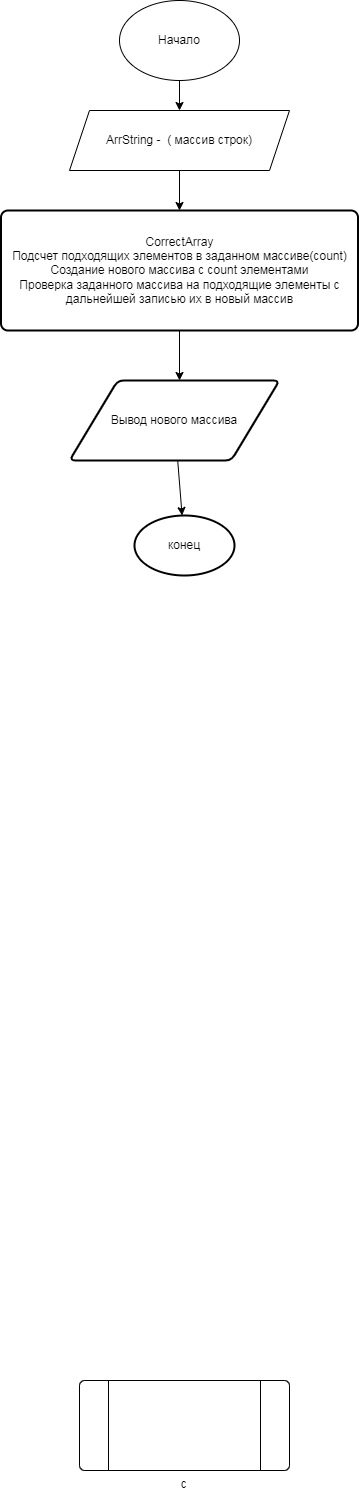

The diagram above was exported from draw.io. Its source (the exported page's mxGraphModel, read from the mxfile embedded in the PNG):
<mxGraphModel dx="939" dy="398" grid="1" gridSize="10" guides="1" tooltips="1" connect="1" arrows="1" fold="1" page="1" pageScale="1" pageWidth="827" pageHeight="1169" math="0" shadow="0">
  <root>
    <mxCell id="0" />
    <mxCell id="1" parent="0" />
    <mxCell id="4" value="" style="edgeStyle=none;html=1;" edge="1" parent="1" source="2" target="3">
      <mxGeometry relative="1" as="geometry" />
    </mxCell>
    <mxCell id="2" value="Начало" style="ellipse;whiteSpace=wrap;html=1;" vertex="1" parent="1">
      <mxGeometry x="180" y="10" width="120" height="80" as="geometry" />
    </mxCell>
    <mxCell id="7" value="" style="edgeStyle=none;html=1;" edge="1" parent="1" source="3">
      <mxGeometry relative="1" as="geometry">
        <mxPoint x="240" y="220" as="targetPoint" />
      </mxGeometry>
    </mxCell>
    <mxCell id="3" value="ArrString -&amp;nbsp; ( массив строк)" style="shape=parallelogram;perimeter=parallelogramPerimeter;whiteSpace=wrap;html=1;fixedSize=1;" vertex="1" parent="1">
      <mxGeometry x="130" y="120" width="220" height="60" as="geometry" />
    </mxCell>
    <mxCell id="15" value="c" style="verticalLabelPosition=bottom;verticalAlign=top;html=1;shape=process;whiteSpace=wrap;rounded=1;size=0.14;arcSize=6;" vertex="1" parent="1">
      <mxGeometry x="140" y="1390" width="210" height="90" as="geometry" />
    </mxCell>
    <mxCell id="19" value="" style="edgeStyle=none;html=1;" edge="1" parent="1" source="16">
      <mxGeometry relative="1" as="geometry">
        <mxPoint x="240" y="390" as="targetPoint" />
      </mxGeometry>
    </mxCell>
    <mxCell id="16" value="CorrectArray&lt;br&gt;Подсчет подходящих элементов в заданном массиве(count)&lt;br&gt;Создание нового массива с count элементами&lt;br&gt;Проверка заданного массива на подходящие элементы с дальнейшей записью их в новый массив" style="rounded=1;whiteSpace=wrap;html=1;absoluteArcSize=1;arcSize=14;strokeWidth=2;" vertex="1" parent="1">
      <mxGeometry x="61.5" y="220" width="357" height="120" as="geometry" />
    </mxCell>
    <mxCell id="22" value="" style="edgeStyle=none;html=1;" edge="1" parent="1" source="20" target="21">
      <mxGeometry relative="1" as="geometry" />
    </mxCell>
    <mxCell id="20" value="Вывод нового массива" style="shape=parallelogram;html=1;strokeWidth=2;perimeter=parallelogramPerimeter;whiteSpace=wrap;rounded=1;arcSize=12;size=0.23;" vertex="1" parent="1">
      <mxGeometry x="130" y="390" width="210" height="80" as="geometry" />
    </mxCell>
    <mxCell id="21" value="конец" style="strokeWidth=2;html=1;shape=mxgraph.flowchart.start_1;whiteSpace=wrap;" vertex="1" parent="1">
      <mxGeometry x="195" y="525" width="100" height="60" as="geometry" />
    </mxCell>
  </root>
</mxGraphModel>